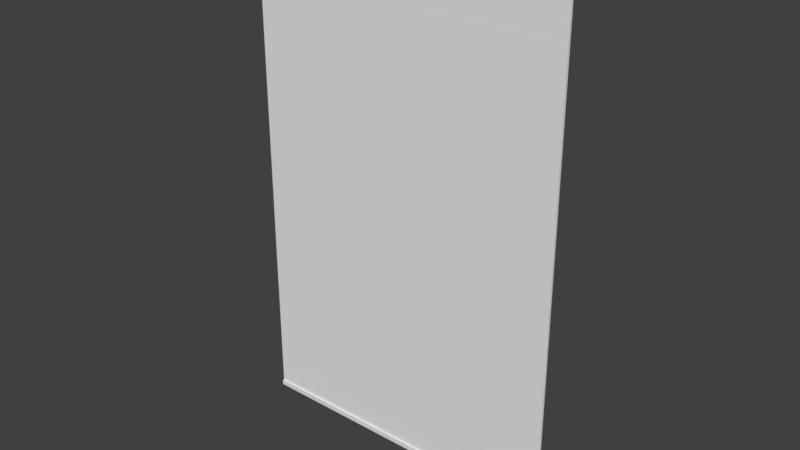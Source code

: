 # Source: fui_card.blend  (saved by Blender 2.80.75; exported with 4.5.12 LTS)
import bpy
from mathutils import Matrix  # noqa: F401  (used for matrix-valued properties, if any)

bpy.ops.wm.read_factory_settings(use_empty=True)
scene = bpy.context.scene
scene.name = 'Scene'

# ---- collections
col_collection_1 = bpy.data.collections.new('Collection 1'); scene.collection.children.link(col_collection_1)

# ---- materials (node trees are filled in below, after node groups)
mat_material = bpy.data.materials.new('Material')
mat_material.alpha_threshold = 0.0
mat_material.use_transparent_shadow = False
mat_material.roughness = 0.5
mat_material.line_color = (0.0, 0.0, 0.0, 1.0)

# ---- material node trees

# ---- world
world_world = bpy.data.worlds.new('World'); scene.world = world_world
world_world.color = (0.05088, 0.05088, 0.05088)
world_world.use_sun_shadow = False
world_world.sun_shadow_jitter_overblur = 0.0
world_world.cycles.sampling_method = 'MANUAL'

# ---- meshes
me_cube_002 = bpy.data.meshes.new('Cube.002')
me_cube_002.from_pydata([(-0.8947, 1.0, -1.0), (-0.8947, 1.0, 1.0), (1.0, 0.9352, -1.0), (-1.0, 0.9352, -1.0), (1.0, 0.9352, 1.0), (-1.0, 0.9352, 1.0), (-0.3827, 1.0, -1.0), (-0.3827, 1.0, 1.0), (-0.3111, 0.9352, 1.0), (-0.3111, 0.9352, -1.0), (1.0, 0.9154, -1.0), (1.0, 0.9154, 1.0), (-1.0, 0.9107, -1.0), (-1.0, 0.9107, 1.0), (-0.3317, 0.9154, 1.0), (-0.3317, 0.9154, -1.0), (-0.8586, 1.0, -1.0), (-0.8586, 1.0, 1.0), (-0.9537, 0.9392, -1.0), (-0.9537, 0.9392, 1.0), (-0.3521, 0.9352, 1.0), (-0.4132, 1.0, -1.0), (-0.4132, 1.0, 1.0), (-0.3521, 0.9352, -1.0), (-0.9325, 0.9767, -1.0), (-0.9325, 0.9767, 1.0), (-0.3558, 0.9767, -1.0), (-0.3558, 0.9767, 1.0), (-0.8918, 0.9767, -1.0), (-0.8918, 0.9767, 1.0), (-0.3901, 0.9767, 1.0), (-0.3901, 0.9767, -1.0)], [], [(24, 25, 1, 0), (17, 16, 0, 1), (12, 13, 5, 3), (29, 25, 5, 19), (28, 18, 3, 24), (4, 2, 9, 8), (27, 26, 6, 7), (2, 10, 15, 9), (4, 8, 14, 11), (2, 4, 11, 10), (19, 5, 13), (18, 12, 3), (22, 21, 16, 17), (7, 6, 21, 22), (27, 30, 20, 8), (26, 9, 23, 31), (20, 23, 15, 14), (9, 15, 23), (6, 26, 31, 21), (7, 22, 30, 27), (22, 17, 29, 30), (21, 31, 28, 16), (8, 9, 26, 27), (16, 28, 24, 0), (17, 1, 25, 29), (3, 5, 25, 24), (29, 19, 18, 28), (29, 28, 31, 30), (30, 31, 23, 20), (8, 20, 14), (10, 11, 14, 15), (12, 18, 19, 13)])
me_cube_002.materials.append(mat_material)
me_cube_002.use_remesh_preserve_volume = False
me_cube_002.use_remesh_preserve_attributes = False
me_cube_002.use_mirror_vertex_groups = False
me_cube_002.update()
me_cube_003 = bpy.data.meshes.new('Cube.003')
me_cube_003.from_pydata([(-1.0, -0.9154, -1.0), (-1.0, -0.9154, 1.0), (1.0, -0.9154, -1.0), (1.0, -0.9154, 1.0), (0.3317, -0.9154, 1.0), (0.3317, -0.9154, -1.0), (0.9553, -0.9385, -1.0), (0.9553, -0.9385, 1.0), (0.9513, -0.9154, 1.0), (0.9513, -0.9154, -1.0), (0.352, -0.9353, 1.0), (0.3521, -0.9154, 1.0), (0.352, -0.9353, -1.0), (0.3521, -0.9154, -1.0), (0.8918, -0.9767, -1.0), (0.8918, -0.9767, 1.0), (0.3901, -0.9767, 1.0), (0.3901, -0.9767, -1.0), (1.0, 0.9154, -1.0), (1.0, 0.9154, 1.0), (-1.0, 0.9154, -1.0), (-1.0, 0.9154, 1.0), (-0.3317, 0.9154, 1.0), (-0.3317, 0.9154, -1.0), (-0.9553, 0.9385, -1.0), (-0.9553, 0.9385, 1.0), (-0.9513, 0.9154, 1.0), (-0.9513, 0.9154, -1.0), (-0.352, 0.9353, 1.0), (-0.3521, 0.9154, 1.0), (-0.352, 0.9353, -1.0), (-0.3521, 0.9154, -1.0), (-0.8918, 0.9767, -1.0), (-0.8918, 0.9767, 1.0), (-0.3901, 0.9767, 1.0), (-0.3901, 0.9767, -1.0)], [], [(1, 21, 20, 0), (12, 13, 9, 6), (10, 7, 8, 11), (17, 12, 6, 14), (16, 15, 7, 10), (3, 19, 22, 29, 26, 21, 1, 4, 11, 8), (2, 18, 19, 3), (13, 12, 5), (11, 4, 10), (12, 10, 4, 5), (2, 6, 9), (8, 7, 3), (3, 7, 6, 2), (30, 31, 27, 24), (28, 25, 26, 29), (35, 30, 24, 32), (34, 33, 25, 28), (0, 20, 27, 31, 23, 18, 2, 9, 13, 5), (31, 30, 23), (29, 22, 28), (30, 28, 22, 23), (20, 24, 27), (26, 25, 21), (21, 25, 24, 20)])
me_cube_003.materials.append(mat_material)
me_cube_003.use_remesh_preserve_volume = False
me_cube_003.use_remesh_preserve_attributes = False
me_cube_003.use_mirror_vertex_groups = False
me_cube_003.update()
me_cube = bpy.data.meshes.new('Cube')
me_cube.from_pydata([(-0.8947, 1.0, -1.0), (-0.8947, 1.0, 1.0), (1.0, 0.9352, -1.0), (-1.0, 0.9352, -1.0), (1.0, 0.9352, 1.0), (-1.0, 0.9352, 1.0), (-0.3827, 1.0, -1.0), (-0.3827, 1.0, 1.0), (-0.3111, 0.9352, 1.0), (-0.3111, 0.9352, -1.0), (1.0, 0.9154, -1.0), (1.0, 0.9154, 1.0), (-1.0, 0.9107, -1.0), (-1.0, 0.9107, 1.0), (-0.3317, 0.9154, 1.0), (-0.3317, 0.9154, -1.0), (-0.8586, 1.0, -1.0), (-0.8586, 1.0, 1.0), (-0.9537, 0.9392, -1.0), (-0.9537, 0.9392, 1.0), (-0.3521, 0.9352, 1.0), (-0.4132, 1.0, -1.0), (-0.4132, 1.0, 1.0), (-0.3521, 0.9352, -1.0), (-0.9325, 0.9767, -1.0), (-0.9325, 0.9767, 1.0), (-0.3558, 0.9767, -1.0), (-0.3558, 0.9767, 1.0), (-0.8918, 0.9767, -1.0), (-0.8918, 0.9767, 1.0), (-0.3901, 0.9767, 1.0), (-0.3901, 0.9767, -1.0)], [], [(24, 25, 1, 0), (17, 16, 0, 1), (12, 13, 5, 3), (29, 25, 5, 19), (28, 18, 3, 24), (4, 2, 9, 8), (27, 26, 6, 7), (2, 10, 15, 9), (4, 8, 14, 11), (2, 4, 11, 10), (19, 5, 13), (18, 12, 3), (22, 21, 16, 17), (7, 6, 21, 22), (27, 30, 20, 8), (26, 9, 23, 31), (20, 23, 15, 14), (9, 15, 23), (6, 26, 31, 21), (7, 22, 30, 27), (22, 17, 29, 30), (21, 31, 28, 16), (8, 9, 26, 27), (16, 28, 24, 0), (17, 1, 25, 29), (3, 5, 25, 24), (29, 19, 18, 28), (29, 28, 31, 30), (30, 31, 23, 20), (8, 20, 14), (10, 11, 14, 15), (12, 18, 19, 13)])
me_cube.materials.append(mat_material)
me_cube.use_remesh_preserve_volume = False
me_cube.use_remesh_preserve_attributes = False
me_cube.use_mirror_vertex_groups = False
me_cube.update()
me_plane = bpy.data.meshes.new('Plane')
me_plane.from_pydata([(-1.0, -1.0, 0.0), (1.0, -1.0, 0.0), (-1.0, 1.0, 0.0), (1.0, 1.0, 0.0)], [], [(0, 1, 3, 2)])
_uv = me_plane.uv_layers.new(name='UVMap')
_uv.uv.foreach_set('vector', [0.0, 0.0, 1.0, 0.0, 1.0, 1.0, 0.0, 1.0])
me_plane.use_remesh_preserve_volume = False
me_plane.use_remesh_preserve_attributes = False
me_plane.use_mirror_vertex_groups = False
me_plane.update()

# ---- objects
ob_linebottom = bpy.data.objects.new('LineBottom', me_cube_002)
ob_cardbody = bpy.data.objects.new('CardBody', me_cube_003)
ob_linetop = bpy.data.objects.new('LineTop', me_cube)
ob_cardimage = bpy.data.objects.new('CardImage', me_plane)
ob_carddescription = bpy.data.objects.new('CardDescription', None)

# ---- transforms, parenting, visibility, modifiers, constraints
ob_linebottom.location = (0.0, 0.0, 0.0)
ob_linebottom.rotation_euler = (-1.571, -0.0, -3.142)
ob_linebottom.scale = (1.0, 1.618, -0.01993)
ob_linebottom.lock_rotations_4d = False
ob_linebottom.empty_display_type = 'ARROWS'
ob_linebottom.lineart.crease_threshold = 0.0
ob_cardbody.location = (0.0, 0.0, 0.0)
ob_cardbody.rotation_euler = (1.571, 0.0, 0.0)
ob_cardbody.scale = (1.0, 1.618, -0.007938)
ob_cardbody.lock_rotations_4d = False
ob_cardbody.empty_display_type = 'ARROWS'
ob_cardbody.lineart.crease_threshold = 0.0
ob_linetop.location = (0.0, 0.0, 0.0)
ob_linetop.rotation_euler = (1.571, 0.0, 0.0)
ob_linetop.scale = (1.0, 1.618, -0.01993)
ob_linetop.lock_rotations_4d = False
ob_linetop.empty_display_type = 'ARROWS'
ob_linetop.lineart.crease_threshold = 0.0
ob_cardimage.location = (0.0, -0.008661, 0.2628)
ob_cardimage.rotation_euler = (1.571, 1.056e-16, 2.674e-17)
ob_cardimage.lineart.crease_threshold = 0.0
ob_carddescription.location = (0.0, 0.0, -1.013)
ob_carddescription.lineart.crease_threshold = 0.0

# ---- collection membership
col_collection_1.objects.link(ob_linebottom)
col_collection_1.objects.link(ob_cardbody)
col_collection_1.objects.link(ob_linetop)
col_collection_1.objects.link(ob_cardimage)
col_collection_1.objects.link(ob_carddescription)

# ---- scene / render settings (as saved in the file)
scene.frame_start = 1; scene.frame_end = 250; scene.frame_set(1)
scene.render.engine = 'BLENDER_EEVEE_NEXT'
scene.render.resolution_percentage = 50
scene.render.dither_intensity = 0.0
scene.cycles.use_denoising = False
scene.cycles.samples = 128
scene.cycles.sampling_pattern = 'TABULATED_SOBOL'
scene.cycles.use_adaptive_sampling = False
scene.cycles.use_light_tree = False
scene.cycles.blur_glossy = 0.0
scene.cycles.sample_clamp_indirect = 0.0
scene.view_settings.view_transform = 'Standard'
bpy.context.view_layer.update()

# ---- added for rendering (the .blend has no active camera and no usable light): camera, sun
cam_auto = bpy.data.cameras.new('AutoCamera')
cam_auto.lens = 50.0
cam_auto.sensor_width = 36.0
cam_auto.clip_end = 1000.0
ob_auto_camera = bpy.data.objects.new('AutoCamera', cam_auto)
scene.collection.objects.link(ob_auto_camera)
ob_auto_camera.location = (3.5199, -4.22389, 2.81592)
ob_auto_camera.rotation_euler = (1.09748, -7.21219e-08, 0.694738)
scene.camera = ob_auto_camera
light_auto_sun = bpy.data.lights.new('AutoSun', 'SUN')
light_auto_sun.energy = 3.0
light_auto_sun.angle = 0.0523599
ob_auto_sun = bpy.data.objects.new('AutoSun', light_auto_sun)
scene.collection.objects.link(ob_auto_sun)
ob_auto_sun.rotation_euler = (0.872665, 0.174533, 0.523599)
bpy.context.view_layer.update()
